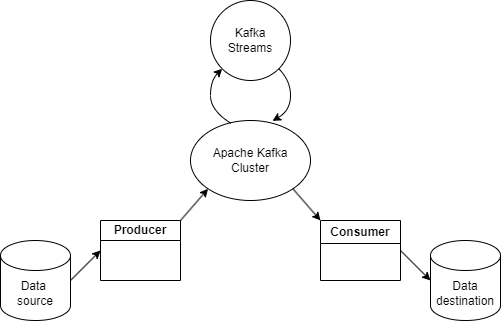

The diagram above was exported from draw.io. Its source (the exported page's mxGraphModel, read from the mxfile embedded in the PNG):
<mxGraphModel dx="1050" dy="618" grid="1" gridSize="10" guides="1" tooltips="1" connect="1" arrows="1" fold="1" page="1" pageScale="1" pageWidth="850" pageHeight="1100" math="0" shadow="0">
  <root>
    <mxCell id="0" />
    <mxCell id="1" parent="0" />
    <mxCell id="9V4aAQny4gAjv_mHl4VC-1" value="Kafka Streams" style="ellipse;whiteSpace=wrap;html=1;aspect=fixed;" vertex="1" parent="1">
      <mxGeometry x="400" y="80" width="80" height="80" as="geometry" />
    </mxCell>
    <mxCell id="9V4aAQny4gAjv_mHl4VC-2" value="Apache Kafka &lt;br&gt;Cluster" style="ellipse;whiteSpace=wrap;html=1;" vertex="1" parent="1">
      <mxGeometry x="380" y="200" width="120" height="80" as="geometry" />
    </mxCell>
    <mxCell id="9V4aAQny4gAjv_mHl4VC-4" value="Data&amp;nbsp;&lt;br&gt;source" style="shape=cylinder3;whiteSpace=wrap;html=1;boundedLbl=1;backgroundOutline=1;size=15;" vertex="1" parent="1">
      <mxGeometry x="190" y="320" width="70" height="80" as="geometry" />
    </mxCell>
    <mxCell id="9V4aAQny4gAjv_mHl4VC-5" value="Data destination" style="shape=cylinder3;whiteSpace=wrap;html=1;boundedLbl=1;backgroundOutline=1;size=15;" vertex="1" parent="1">
      <mxGeometry x="620" y="320" width="70" height="80" as="geometry" />
    </mxCell>
    <mxCell id="9V4aAQny4gAjv_mHl4VC-6" value="Producer" style="swimlane;whiteSpace=wrap;html=1;startSize=20;" vertex="1" parent="1">
      <mxGeometry x="290" y="300" width="80" height="60" as="geometry" />
    </mxCell>
    <mxCell id="9V4aAQny4gAjv_mHl4VC-9" value="Consumer" style="swimlane;whiteSpace=wrap;html=1;startSize=23;" vertex="1" parent="1">
      <mxGeometry x="510" y="300" width="80" height="60" as="geometry">
        <mxRectangle x="510" y="300" width="100" height="30" as="alternateBounds" />
      </mxGeometry>
    </mxCell>
    <mxCell id="9V4aAQny4gAjv_mHl4VC-12" value="" style="endArrow=classic;html=1;rounded=0;exitX=1;exitY=0.5;exitDx=0;exitDy=0;exitPerimeter=0;entryX=0;entryY=0.5;entryDx=0;entryDy=0;" edge="1" parent="1" source="9V4aAQny4gAjv_mHl4VC-4" target="9V4aAQny4gAjv_mHl4VC-6">
      <mxGeometry width="50" height="50" relative="1" as="geometry">
        <mxPoint x="400" y="340" as="sourcePoint" />
        <mxPoint x="450" y="290" as="targetPoint" />
      </mxGeometry>
    </mxCell>
    <mxCell id="9V4aAQny4gAjv_mHl4VC-13" value="" style="endArrow=classic;html=1;rounded=0;exitX=1;exitY=0;exitDx=0;exitDy=0;entryX=0;entryY=1;entryDx=0;entryDy=0;" edge="1" parent="1" source="9V4aAQny4gAjv_mHl4VC-6" target="9V4aAQny4gAjv_mHl4VC-2">
      <mxGeometry width="50" height="50" relative="1" as="geometry">
        <mxPoint x="400" y="340" as="sourcePoint" />
        <mxPoint x="450" y="290" as="targetPoint" />
      </mxGeometry>
    </mxCell>
    <mxCell id="9V4aAQny4gAjv_mHl4VC-14" value="" style="endArrow=none;html=1;rounded=0;exitX=0;exitY=0;exitDx=0;exitDy=0;entryX=1;entryY=1;entryDx=0;entryDy=0;startArrow=classic;startFill=1;endFill=0;" edge="1" parent="1" source="9V4aAQny4gAjv_mHl4VC-9" target="9V4aAQny4gAjv_mHl4VC-2">
      <mxGeometry width="50" height="50" relative="1" as="geometry">
        <mxPoint x="400" y="340" as="sourcePoint" />
        <mxPoint x="450" y="290" as="targetPoint" />
      </mxGeometry>
    </mxCell>
    <mxCell id="9V4aAQny4gAjv_mHl4VC-15" value="" style="endArrow=none;html=1;rounded=0;exitX=0;exitY=0.5;exitDx=0;exitDy=0;exitPerimeter=0;entryX=1;entryY=0.5;entryDx=0;entryDy=0;startArrow=classic;startFill=1;endFill=0;" edge="1" parent="1" source="9V4aAQny4gAjv_mHl4VC-5" target="9V4aAQny4gAjv_mHl4VC-9">
      <mxGeometry width="50" height="50" relative="1" as="geometry">
        <mxPoint x="400" y="340" as="sourcePoint" />
        <mxPoint x="450" y="290" as="targetPoint" />
      </mxGeometry>
    </mxCell>
    <mxCell id="9V4aAQny4gAjv_mHl4VC-16" value="" style="curved=1;endArrow=classic;html=1;rounded=0;exitX=0.337;exitY=0.035;exitDx=0;exitDy=0;exitPerimeter=0;entryX=0;entryY=1;entryDx=0;entryDy=0;" edge="1" parent="1" source="9V4aAQny4gAjv_mHl4VC-2" target="9V4aAQny4gAjv_mHl4VC-1">
      <mxGeometry width="50" height="50" relative="1" as="geometry">
        <mxPoint x="400" y="340" as="sourcePoint" />
        <mxPoint x="450" y="290" as="targetPoint" />
        <Array as="points">
          <mxPoint x="400" y="190" />
          <mxPoint x="400" y="160" />
        </Array>
      </mxGeometry>
    </mxCell>
    <mxCell id="9V4aAQny4gAjv_mHl4VC-17" value="" style="curved=1;endArrow=classic;html=1;rounded=0;exitX=1;exitY=1;exitDx=0;exitDy=0;entryX=0.683;entryY=0.005;entryDx=0;entryDy=0;entryPerimeter=0;" edge="1" parent="1" source="9V4aAQny4gAjv_mHl4VC-1" target="9V4aAQny4gAjv_mHl4VC-2">
      <mxGeometry width="50" height="50" relative="1" as="geometry">
        <mxPoint x="422" y="158" as="sourcePoint" />
        <mxPoint x="430" y="213" as="targetPoint" />
        <Array as="points">
          <mxPoint x="480" y="160" />
          <mxPoint x="480" y="190" />
        </Array>
      </mxGeometry>
    </mxCell>
  </root>
</mxGraphModel>